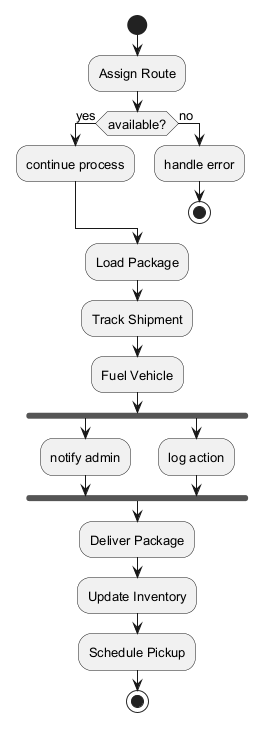

The diagram above was rendered by PlantUML. Its source (embedded in the PNG):
@startuml
skinparam defaultFontSize 13
start
:Assign Route;
if (available?) then (yes)
:continue process;
else (no)
:handle error;
stop
endif
:Load Package;
:Track Shipment;
:Fuel Vehicle;
fork
:notify admin;
fork again
:log action;
end fork
:Deliver Package;
:Update Inventory;
:Schedule Pickup;
stop
@enduml